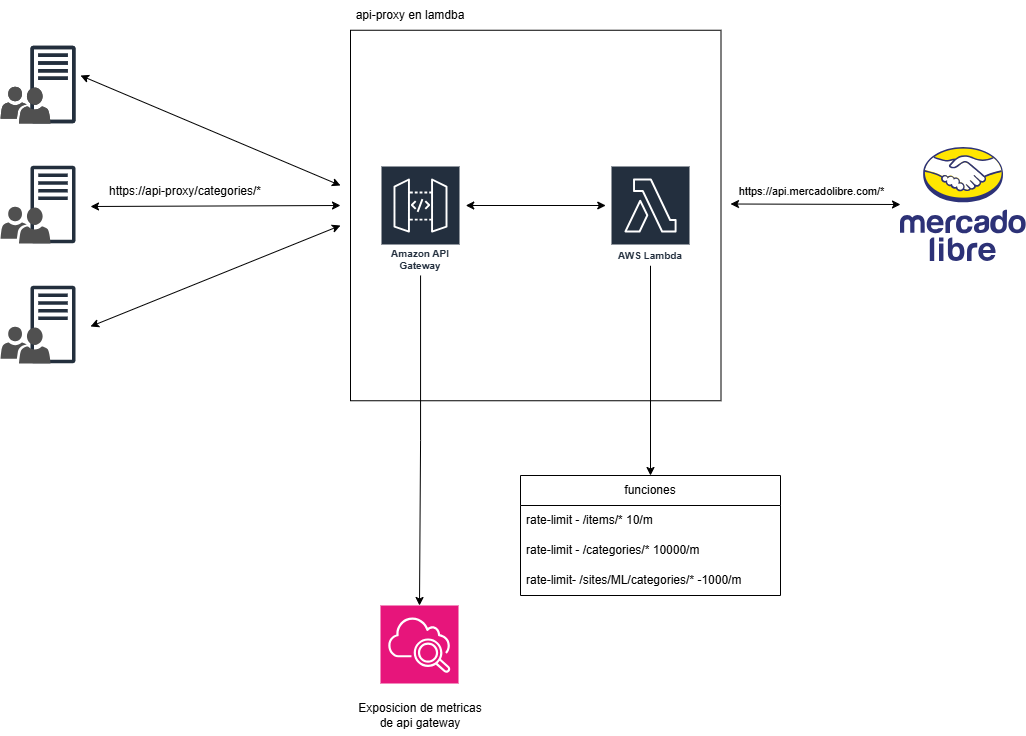

The diagram above was exported from draw.io. Its source (the exported page's mxGraphModel, read from the mxfile embedded in the PNG):
<mxGraphModel dx="1235" dy="614" grid="1" gridSize="10" guides="1" tooltips="1" connect="1" arrows="1" fold="1" page="1" pageScale="1" pageWidth="850" pageHeight="1100" math="0" shadow="0">
  <root>
    <mxCell id="0" />
    <mxCell id="1" parent="0" />
    <mxCell id="VbRmAZqjxqHG9TuqAkPK-23" value="" style="whiteSpace=wrap;html=1;aspect=fixed;" vertex="1" parent="1">
      <mxGeometry x="440" y="144.75" width="370.5" height="370.5" as="geometry" />
    </mxCell>
    <mxCell id="VbRmAZqjxqHG9TuqAkPK-1" value="" style="sketch=0;outlineConnect=0;fontColor=#232F3E;gradientColor=none;fillColor=#232F3D;strokeColor=none;dashed=0;verticalLabelPosition=bottom;verticalAlign=top;align=center;html=1;fontSize=12;fontStyle=0;aspect=fixed;pointerEvents=1;shape=mxgraph.aws4.traditional_server;" vertex="1" parent="1">
      <mxGeometry x="120" y="160" width="45" height="78" as="geometry" />
    </mxCell>
    <mxCell id="VbRmAZqjxqHG9TuqAkPK-3" value="" style="sketch=0;pointerEvents=1;shadow=0;dashed=0;html=1;strokeColor=none;labelPosition=center;verticalLabelPosition=bottom;verticalAlign=top;align=center;fillColor=#505050;shape=mxgraph.mscae.intune.user_group" vertex="1" parent="1">
      <mxGeometry x="90" y="201" width="50" height="37" as="geometry" />
    </mxCell>
    <mxCell id="VbRmAZqjxqHG9TuqAkPK-4" value="" style="sketch=0;outlineConnect=0;fontColor=#232F3E;gradientColor=none;fillColor=#232F3D;strokeColor=none;dashed=0;verticalLabelPosition=bottom;verticalAlign=top;align=center;html=1;fontSize=12;fontStyle=0;aspect=fixed;pointerEvents=1;shape=mxgraph.aws4.traditional_server;" vertex="1" parent="1">
      <mxGeometry x="120" y="160" width="45" height="78" as="geometry" />
    </mxCell>
    <mxCell id="VbRmAZqjxqHG9TuqAkPK-5" value="" style="sketch=0;pointerEvents=1;shadow=0;dashed=0;html=1;strokeColor=none;labelPosition=center;verticalLabelPosition=bottom;verticalAlign=top;align=center;fillColor=#505050;shape=mxgraph.mscae.intune.user_group" vertex="1" parent="1">
      <mxGeometry x="90" y="201" width="50" height="37" as="geometry" />
    </mxCell>
    <mxCell id="VbRmAZqjxqHG9TuqAkPK-6" value="" style="sketch=0;outlineConnect=0;fontColor=#232F3E;gradientColor=none;fillColor=#232F3D;strokeColor=none;dashed=0;verticalLabelPosition=bottom;verticalAlign=top;align=center;html=1;fontSize=12;fontStyle=0;aspect=fixed;pointerEvents=1;shape=mxgraph.aws4.traditional_server;" vertex="1" parent="1">
      <mxGeometry x="120" y="280" width="45" height="78" as="geometry" />
    </mxCell>
    <mxCell id="VbRmAZqjxqHG9TuqAkPK-7" value="" style="sketch=0;pointerEvents=1;shadow=0;dashed=0;html=1;strokeColor=none;labelPosition=center;verticalLabelPosition=bottom;verticalAlign=top;align=center;fillColor=#505050;shape=mxgraph.mscae.intune.user_group" vertex="1" parent="1">
      <mxGeometry x="90" y="321" width="50" height="37" as="geometry" />
    </mxCell>
    <mxCell id="VbRmAZqjxqHG9TuqAkPK-8" value="" style="sketch=0;outlineConnect=0;fontColor=#232F3E;gradientColor=none;fillColor=#232F3D;strokeColor=none;dashed=0;verticalLabelPosition=bottom;verticalAlign=top;align=center;html=1;fontSize=12;fontStyle=0;aspect=fixed;pointerEvents=1;shape=mxgraph.aws4.traditional_server;" vertex="1" parent="1">
      <mxGeometry x="120" y="400" width="45" height="78" as="geometry" />
    </mxCell>
    <mxCell id="VbRmAZqjxqHG9TuqAkPK-9" value="" style="sketch=0;pointerEvents=1;shadow=0;dashed=0;html=1;strokeColor=none;labelPosition=center;verticalLabelPosition=bottom;verticalAlign=top;align=center;fillColor=#505050;shape=mxgraph.mscae.intune.user_group" vertex="1" parent="1">
      <mxGeometry x="90" y="441" width="50" height="37" as="geometry" />
    </mxCell>
    <mxCell id="VbRmAZqjxqHG9TuqAkPK-11" value="" style="endArrow=classic;startArrow=classic;html=1;rounded=0;" edge="1" parent="1">
      <mxGeometry width="50" height="50" relative="1" as="geometry">
        <mxPoint x="170" y="190" as="sourcePoint" />
        <mxPoint x="430" y="300" as="targetPoint" />
      </mxGeometry>
    </mxCell>
    <mxCell id="VbRmAZqjxqHG9TuqAkPK-12" value="" style="endArrow=classic;startArrow=classic;html=1;rounded=0;" edge="1" parent="1">
      <mxGeometry width="50" height="50" relative="1" as="geometry">
        <mxPoint x="180" y="441" as="sourcePoint" />
        <mxPoint x="430" y="340" as="targetPoint" />
      </mxGeometry>
    </mxCell>
    <mxCell id="VbRmAZqjxqHG9TuqAkPK-13" value="" style="endArrow=classic;startArrow=classic;html=1;rounded=0;" edge="1" parent="1">
      <mxGeometry width="50" height="50" relative="1" as="geometry">
        <mxPoint x="180" y="321" as="sourcePoint" />
        <mxPoint x="430" y="320" as="targetPoint" />
      </mxGeometry>
    </mxCell>
    <mxCell id="VbRmAZqjxqHG9TuqAkPK-31" style="edgeStyle=orthogonalEdgeStyle;rounded=0;orthogonalLoop=1;jettySize=auto;html=1;entryX=0.5;entryY=0;entryDx=0;entryDy=0;" edge="1" parent="1" source="VbRmAZqjxqHG9TuqAkPK-15" target="VbRmAZqjxqHG9TuqAkPK-26">
      <mxGeometry relative="1" as="geometry" />
    </mxCell>
    <mxCell id="VbRmAZqjxqHG9TuqAkPK-15" value="AWS Lambda" style="sketch=0;outlineConnect=0;fontColor=#232F3E;gradientColor=none;strokeColor=#ffffff;fillColor=#232F3E;dashed=0;verticalLabelPosition=middle;verticalAlign=bottom;align=center;html=1;whiteSpace=wrap;fontSize=10;fontStyle=1;spacing=3;shape=mxgraph.aws4.productIcon;prIcon=mxgraph.aws4.lambda;" vertex="1" parent="1">
      <mxGeometry x="700" y="280" width="80" height="100" as="geometry" />
    </mxCell>
    <mxCell id="VbRmAZqjxqHG9TuqAkPK-16" value="Amazon API Gateway" style="sketch=0;outlineConnect=0;fontColor=#232F3E;gradientColor=none;strokeColor=#ffffff;fillColor=#232F3E;dashed=0;verticalLabelPosition=middle;verticalAlign=bottom;align=center;html=1;whiteSpace=wrap;fontSize=10;fontStyle=1;spacing=3;shape=mxgraph.aws4.productIcon;prIcon=mxgraph.aws4.api_gateway;" vertex="1" parent="1">
      <mxGeometry x="470" y="280" width="80" height="110" as="geometry" />
    </mxCell>
    <mxCell id="VbRmAZqjxqHG9TuqAkPK-19" value="" style="shape=image;verticalLabelPosition=bottom;labelBackgroundColor=default;verticalAlign=top;aspect=fixed;imageAspect=0;editableCssRules=.*;image=data:image/svg+xml,(base64 omitted: 10412 chars);" vertex="1" parent="1">
      <mxGeometry x="990" y="262" width="125.83" height="114" as="geometry" />
    </mxCell>
    <mxCell id="VbRmAZqjxqHG9TuqAkPK-21" value="" style="endArrow=classic;startArrow=classic;html=1;rounded=0;" edge="1" parent="1">
      <mxGeometry width="50" height="50" relative="1" as="geometry">
        <mxPoint x="555.25" y="320" as="sourcePoint" />
        <mxPoint x="695.25" y="320" as="targetPoint" />
      </mxGeometry>
    </mxCell>
    <mxCell id="VbRmAZqjxqHG9TuqAkPK-22" value="" style="endArrow=classic;startArrow=classic;html=1;rounded=0;entryX=0;entryY=0.5;entryDx=0;entryDy=0;" edge="1" parent="1" target="VbRmAZqjxqHG9TuqAkPK-19">
      <mxGeometry width="50" height="50" relative="1" as="geometry">
        <mxPoint x="820" y="318.5" as="sourcePoint" />
        <mxPoint x="960" y="318.5" as="targetPoint" />
      </mxGeometry>
    </mxCell>
    <mxCell id="VbRmAZqjxqHG9TuqAkPK-32" value="https://api.mercadolibre.com/*" style="edgeLabel;html=1;align=center;verticalAlign=middle;resizable=0;points=[];" vertex="1" connectable="0" parent="VbRmAZqjxqHG9TuqAkPK-22">
      <mxGeometry x="-0.5842" y="4" relative="1" as="geometry">
        <mxPoint x="45" y="-9" as="offset" />
      </mxGeometry>
    </mxCell>
    <mxCell id="VbRmAZqjxqHG9TuqAkPK-24" value="https://api-proxy/categories/*" style="text;html=1;align=center;verticalAlign=middle;whiteSpace=wrap;rounded=0;" vertex="1" parent="1">
      <mxGeometry x="190" y="291" width="170" height="30" as="geometry" />
    </mxCell>
    <mxCell id="VbRmAZqjxqHG9TuqAkPK-25" value="api-proxy en lamdba" style="text;html=1;align=center;verticalAlign=middle;whiteSpace=wrap;rounded=0;" vertex="1" parent="1">
      <mxGeometry x="440" y="114.75" width="120" height="30" as="geometry" />
    </mxCell>
    <mxCell id="VbRmAZqjxqHG9TuqAkPK-26" value="funciones" style="swimlane;fontStyle=0;childLayout=stackLayout;horizontal=1;startSize=30;horizontalStack=0;resizeParent=1;resizeParentMax=0;resizeLast=0;collapsible=1;marginBottom=0;whiteSpace=wrap;html=1;" vertex="1" parent="1">
      <mxGeometry x="610" y="590" width="260" height="120" as="geometry" />
    </mxCell>
    <mxCell id="VbRmAZqjxqHG9TuqAkPK-30" value="rate-limit - /items/* 10/m" style="text;strokeColor=none;fillColor=none;align=left;verticalAlign=middle;spacingLeft=4;spacingRight=4;overflow=hidden;points=[[0,0.5],[1,0.5]];portConstraint=eastwest;rotatable=0;whiteSpace=wrap;html=1;" vertex="1" parent="VbRmAZqjxqHG9TuqAkPK-26">
      <mxGeometry y="30" width="260" height="30" as="geometry" />
    </mxCell>
    <mxCell id="VbRmAZqjxqHG9TuqAkPK-28" value="rate-limit - /categories/* 10000/m" style="text;strokeColor=none;fillColor=none;align=left;verticalAlign=middle;spacingLeft=4;spacingRight=4;overflow=hidden;points=[[0,0.5],[1,0.5]];portConstraint=eastwest;rotatable=0;whiteSpace=wrap;html=1;" vertex="1" parent="VbRmAZqjxqHG9TuqAkPK-26">
      <mxGeometry y="60" width="260" height="30" as="geometry" />
    </mxCell>
    <mxCell id="VbRmAZqjxqHG9TuqAkPK-29" value="rate-limit- /sites/ML/categories/* -1000/m" style="text;strokeColor=none;fillColor=none;align=left;verticalAlign=middle;spacingLeft=4;spacingRight=4;overflow=hidden;points=[[0,0.5],[1,0.5]];portConstraint=eastwest;rotatable=0;whiteSpace=wrap;html=1;" vertex="1" parent="VbRmAZqjxqHG9TuqAkPK-26">
      <mxGeometry y="90" width="260" height="30" as="geometry" />
    </mxCell>
    <mxCell id="VbRmAZqjxqHG9TuqAkPK-33" value="" style="sketch=0;points=[[0,0,0],[0.25,0,0],[0.5,0,0],[0.75,0,0],[1,0,0],[0,1,0],[0.25,1,0],[0.5,1,0],[0.75,1,0],[1,1,0],[0,0.25,0],[0,0.5,0],[0,0.75,0],[1,0.25,0],[1,0.5,0],[1,0.75,0]];points=[[0,0,0],[0.25,0,0],[0.5,0,0],[0.75,0,0],[1,0,0],[0,1,0],[0.25,1,0],[0.5,1,0],[0.75,1,0],[1,1,0],[0,0.25,0],[0,0.5,0],[0,0.75,0],[1,0.25,0],[1,0.5,0],[1,0.75,0]];outlineConnect=0;fontColor=#232F3E;fillColor=#E7157B;strokeColor=#ffffff;dashed=0;verticalLabelPosition=bottom;verticalAlign=top;align=center;html=1;fontSize=12;fontStyle=0;aspect=fixed;shape=mxgraph.aws4.resourceIcon;resIcon=mxgraph.aws4.cloudwatch_2;" vertex="1" parent="1">
      <mxGeometry x="470" y="720" width="78" height="78" as="geometry" />
    </mxCell>
    <mxCell id="VbRmAZqjxqHG9TuqAkPK-34" style="edgeStyle=orthogonalEdgeStyle;rounded=0;orthogonalLoop=1;jettySize=auto;html=1;entryX=0.5;entryY=0;entryDx=0;entryDy=0;entryPerimeter=0;" edge="1" parent="1" source="VbRmAZqjxqHG9TuqAkPK-16" target="VbRmAZqjxqHG9TuqAkPK-33">
      <mxGeometry relative="1" as="geometry" />
    </mxCell>
    <mxCell id="VbRmAZqjxqHG9TuqAkPK-35" value="Exposicion de metricas de api gateway" style="text;html=1;align=center;verticalAlign=middle;whiteSpace=wrap;rounded=0;" vertex="1" parent="1">
      <mxGeometry x="440" y="810" width="140" height="40" as="geometry" />
    </mxCell>
  </root>
</mxGraphModel>